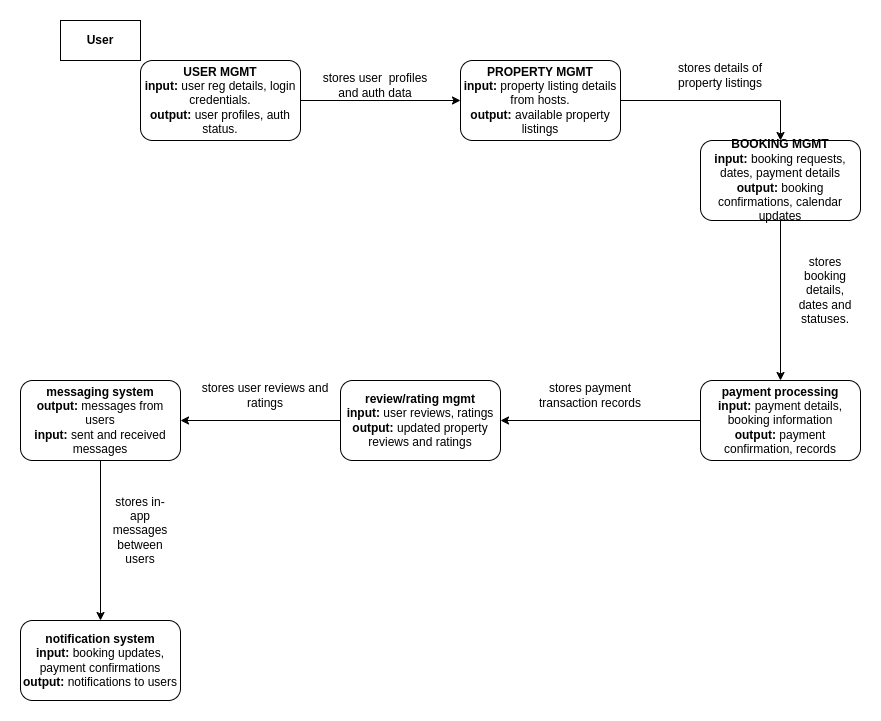

The diagram above was exported from draw.io. Its source (the exported page's mxGraphModel, read from the mxfile embedded in the PNG):
<mxGraphModel dx="880" dy="474" grid="1" gridSize="10" guides="1" tooltips="1" connect="1" arrows="1" fold="1" page="1" pageScale="1" pageWidth="850" pageHeight="1100" math="0" shadow="0">
  <root>
    <mxCell id="0" />
    <mxCell id="1" parent="0" />
    <mxCell id="sZiohyDq63tIN50TkYDj-1" value="User" style="rounded=0;whiteSpace=wrap;html=1;fontStyle=1" vertex="1" parent="1">
      <mxGeometry x="40" y="40" width="80" height="40" as="geometry" />
    </mxCell>
    <mxCell id="sZiohyDq63tIN50TkYDj-2" value="&lt;div&gt;&lt;b&gt;USER MGMT&lt;/b&gt;&lt;/div&gt;&lt;b&gt;input: &lt;/b&gt;user reg details, login credentials.&lt;div&gt;&lt;b&gt;output: &lt;/b&gt;user profiles, auth status.&lt;/div&gt;" style="rounded=1;whiteSpace=wrap;html=1;" vertex="1" parent="1">
      <mxGeometry x="120" y="80" width="160" height="80" as="geometry" />
    </mxCell>
    <mxCell id="sZiohyDq63tIN50TkYDj-3" value="" style="endArrow=classic;html=1;rounded=0;" edge="1" parent="1">
      <mxGeometry width="50" height="50" relative="1" as="geometry">
        <mxPoint x="280" y="120" as="sourcePoint" />
        <mxPoint x="440" y="120" as="targetPoint" />
      </mxGeometry>
    </mxCell>
    <mxCell id="sZiohyDq63tIN50TkYDj-5" value="stores user&amp;nbsp; profiles and auth data" style="text;html=1;align=center;verticalAlign=middle;whiteSpace=wrap;rounded=0;" vertex="1" parent="1">
      <mxGeometry x="300" y="90" width="110" height="30" as="geometry" />
    </mxCell>
    <mxCell id="sZiohyDq63tIN50TkYDj-6" value="&lt;b&gt;PROPERTY MGMT&lt;/b&gt;&lt;div&gt;&lt;b&gt;input: &lt;/b&gt;property listing details from hosts.&lt;/div&gt;&lt;div&gt;&lt;b&gt;output: &lt;/b&gt;available property listings&lt;/div&gt;" style="rounded=1;whiteSpace=wrap;html=1;" vertex="1" parent="1">
      <mxGeometry x="440" y="80" width="160" height="80" as="geometry" />
    </mxCell>
    <mxCell id="sZiohyDq63tIN50TkYDj-7" value="" style="endArrow=classic;html=1;rounded=0;" edge="1" parent="1">
      <mxGeometry width="50" height="50" relative="1" as="geometry">
        <mxPoint x="600" y="120" as="sourcePoint" />
        <mxPoint x="760" y="160" as="targetPoint" />
        <Array as="points">
          <mxPoint x="760" y="120" />
        </Array>
      </mxGeometry>
    </mxCell>
    <mxCell id="sZiohyDq63tIN50TkYDj-8" value="stores details of property listings" style="text;html=1;align=center;verticalAlign=middle;whiteSpace=wrap;rounded=0;" vertex="1" parent="1">
      <mxGeometry x="640" y="80" width="120" height="30" as="geometry" />
    </mxCell>
    <mxCell id="sZiohyDq63tIN50TkYDj-9" value="&lt;b&gt;BOOKING MGMT&lt;/b&gt;&lt;div&gt;&lt;b&gt;input: &lt;/b&gt;booking requests, dates, payment details&lt;/div&gt;&lt;div&gt;&lt;b&gt;output: &lt;/b&gt;booking confirmations, calendar updates&lt;/div&gt;" style="rounded=1;whiteSpace=wrap;html=1;" vertex="1" parent="1">
      <mxGeometry x="680" y="160" width="160" height="80" as="geometry" />
    </mxCell>
    <mxCell id="sZiohyDq63tIN50TkYDj-10" value="" style="endArrow=classic;html=1;rounded=0;" edge="1" parent="1">
      <mxGeometry width="50" height="50" relative="1" as="geometry">
        <mxPoint x="760" y="240" as="sourcePoint" />
        <mxPoint x="760" y="400" as="targetPoint" />
      </mxGeometry>
    </mxCell>
    <mxCell id="sZiohyDq63tIN50TkYDj-11" value="stores booking details, dates and statuses." style="text;html=1;align=center;verticalAlign=middle;whiteSpace=wrap;rounded=0;" vertex="1" parent="1">
      <mxGeometry x="770" y="270" width="70" height="80" as="geometry" />
    </mxCell>
    <mxCell id="sZiohyDq63tIN50TkYDj-12" value="&lt;b&gt;payment processing&lt;/b&gt;&lt;div&gt;&lt;b&gt;input: &lt;/b&gt;payment details, booking information&lt;/div&gt;&lt;div&gt;&lt;b&gt;output: &lt;/b&gt;payment confirmation, records&lt;/div&gt;" style="rounded=1;whiteSpace=wrap;html=1;" vertex="1" parent="1">
      <mxGeometry x="680" y="400" width="160" height="80" as="geometry" />
    </mxCell>
    <mxCell id="sZiohyDq63tIN50TkYDj-13" value="" style="endArrow=classic;html=1;rounded=0;" edge="1" parent="1">
      <mxGeometry width="50" height="50" relative="1" as="geometry">
        <mxPoint x="680" y="440" as="sourcePoint" />
        <mxPoint x="480" y="440" as="targetPoint" />
      </mxGeometry>
    </mxCell>
    <mxCell id="sZiohyDq63tIN50TkYDj-14" value="stores payment transaction records" style="text;html=1;align=center;verticalAlign=middle;whiteSpace=wrap;rounded=0;" vertex="1" parent="1">
      <mxGeometry x="500" y="400" width="140" height="30" as="geometry" />
    </mxCell>
    <mxCell id="sZiohyDq63tIN50TkYDj-15" value="&lt;b&gt;review/rating mgmt&lt;/b&gt;&lt;div&gt;&lt;b&gt;input: &lt;/b&gt;user reviews, ratings&lt;/div&gt;&lt;div&gt;&lt;b&gt;output: &lt;/b&gt;updated property reviews and ratings&lt;/div&gt;" style="rounded=1;whiteSpace=wrap;html=1;" vertex="1" parent="1">
      <mxGeometry x="320" y="400" width="160" height="80" as="geometry" />
    </mxCell>
    <mxCell id="sZiohyDq63tIN50TkYDj-16" value="" style="endArrow=classic;html=1;rounded=0;" edge="1" parent="1">
      <mxGeometry width="50" height="50" relative="1" as="geometry">
        <mxPoint x="320" y="440" as="sourcePoint" />
        <mxPoint x="160" y="440" as="targetPoint" />
      </mxGeometry>
    </mxCell>
    <mxCell id="sZiohyDq63tIN50TkYDj-17" value="stores user reviews and ratings" style="text;html=1;align=center;verticalAlign=middle;whiteSpace=wrap;rounded=0;" vertex="1" parent="1">
      <mxGeometry x="180" y="400" width="130" height="30" as="geometry" />
    </mxCell>
    <mxCell id="sZiohyDq63tIN50TkYDj-18" value="&lt;b&gt;messaging system&lt;/b&gt;&lt;div&gt;&lt;b&gt;output: &lt;/b&gt;messages from users&lt;/div&gt;&lt;div&gt;&lt;b&gt;input: &lt;/b&gt;sent and received messages&lt;/div&gt;" style="rounded=1;whiteSpace=wrap;html=1;" vertex="1" parent="1">
      <mxGeometry y="400" width="160" height="80" as="geometry" />
    </mxCell>
    <mxCell id="sZiohyDq63tIN50TkYDj-19" value="" style="endArrow=classic;html=1;rounded=0;" edge="1" parent="1">
      <mxGeometry width="50" height="50" relative="1" as="geometry">
        <mxPoint x="80" y="480" as="sourcePoint" />
        <mxPoint x="80" y="640" as="targetPoint" />
      </mxGeometry>
    </mxCell>
    <mxCell id="sZiohyDq63tIN50TkYDj-20" value="stores in-app messages between users" style="text;html=1;align=center;verticalAlign=middle;whiteSpace=wrap;rounded=0;" vertex="1" parent="1">
      <mxGeometry x="90" y="490" width="60" height="120" as="geometry" />
    </mxCell>
    <mxCell id="sZiohyDq63tIN50TkYDj-21" value="&lt;b&gt;notification system&lt;/b&gt;&lt;div&gt;&lt;b&gt;input: &lt;/b&gt;booking updates, payment confirmations&lt;/div&gt;&lt;div&gt;&lt;b&gt;output: &lt;/b&gt;notifications to users&lt;/div&gt;" style="rounded=1;whiteSpace=wrap;html=1;" vertex="1" parent="1">
      <mxGeometry y="640" width="160" height="80" as="geometry" />
    </mxCell>
  </root>
</mxGraphModel>